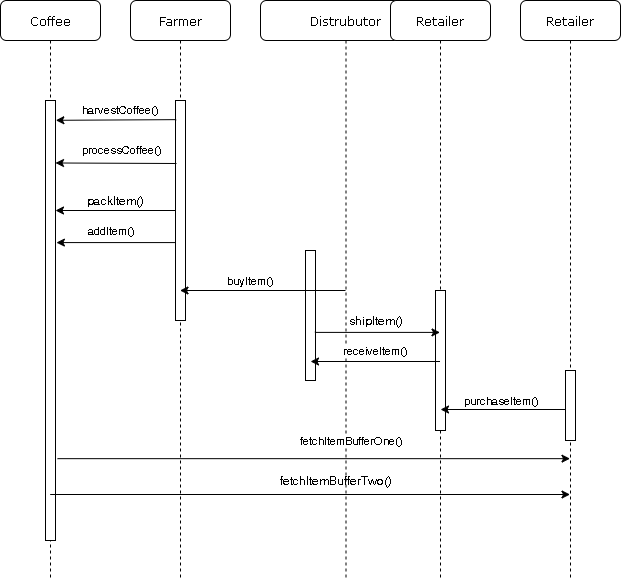

The diagram above was exported from draw.io. Its source (the exported page's mxGraphModel, read from the mxfile embedded in the PNG):
<mxGraphModel dx="1108" dy="433" grid="1" gridSize="10" guides="1" tooltips="1" connect="1" arrows="1" fold="1" page="1" pageScale="1" pageWidth="1100" pageHeight="850" background="#ffffff" math="0" shadow="0">
  <root>
    <mxCell id="0" />
    <mxCell id="1" parent="0" />
    <mxCell id="7baba1c4bc27f4b0-2" value="Farmer" style="shape=umlLifeline;perimeter=lifelinePerimeter;whiteSpace=wrap;html=1;container=1;collapsible=0;recursiveResize=0;outlineConnect=0;rounded=1;shadow=0;comic=0;labelBackgroundColor=none;strokeWidth=1;fontFamily=Verdana;fontSize=12;align=center;" parent="1" vertex="1">
      <mxGeometry x="240" y="80" width="100" height="580" as="geometry" />
    </mxCell>
    <mxCell id="7baba1c4bc27f4b0-10" value="" style="html=1;points=[];perimeter=orthogonalPerimeter;rounded=0;shadow=0;comic=0;labelBackgroundColor=none;strokeWidth=1;fontFamily=Verdana;fontSize=12;align=center;" parent="7baba1c4bc27f4b0-2" vertex="1">
      <mxGeometry x="45" y="100" width="10" height="220" as="geometry" />
    </mxCell>
    <mxCell id="7baba1c4bc27f4b0-3" value="Distrubutor" style="shape=umlLifeline;perimeter=lifelinePerimeter;whiteSpace=wrap;html=1;container=1;collapsible=0;recursiveResize=0;outlineConnect=0;rounded=1;shadow=0;comic=0;labelBackgroundColor=none;strokeWidth=1;fontFamily=Verdana;fontSize=12;align=center;" parent="1" vertex="1">
      <mxGeometry x="370" y="80" width="171" height="580" as="geometry" />
    </mxCell>
    <mxCell id="7baba1c4bc27f4b0-13" value="" style="html=1;points=[];perimeter=orthogonalPerimeter;rounded=0;shadow=0;comic=0;labelBackgroundColor=none;strokeWidth=1;fontFamily=Verdana;fontSize=12;align=center;" parent="7baba1c4bc27f4b0-3" vertex="1">
      <mxGeometry x="45" y="250" width="10" height="130" as="geometry" />
    </mxCell>
    <mxCell id="MDmEe0lvOflhZ-Kkrgch-28" value="fetchItemBufferTwo()" style="text;html=1;align=center;verticalAlign=middle;resizable=0;points=[];autosize=1;" parent="7baba1c4bc27f4b0-3" vertex="1">
      <mxGeometry x="10" y="470" width="130" height="20" as="geometry" />
    </mxCell>
    <mxCell id="7baba1c4bc27f4b0-8" value="Coffee" style="shape=umlLifeline;perimeter=lifelinePerimeter;whiteSpace=wrap;html=1;container=1;collapsible=0;recursiveResize=0;outlineConnect=0;rounded=1;shadow=0;comic=0;labelBackgroundColor=none;strokeWidth=1;fontFamily=Verdana;fontSize=12;align=center;" parent="1" vertex="1">
      <mxGeometry x="110" y="80" width="100" height="580" as="geometry" />
    </mxCell>
    <mxCell id="7baba1c4bc27f4b0-9" value="" style="html=1;points=[];perimeter=orthogonalPerimeter;rounded=0;shadow=0;comic=0;labelBackgroundColor=none;strokeWidth=1;fontFamily=Verdana;fontSize=12;align=center;" parent="7baba1c4bc27f4b0-8" vertex="1">
      <mxGeometry x="45" y="100" width="10" height="440" as="geometry" />
    </mxCell>
    <mxCell id="MDmEe0lvOflhZ-Kkrgch-1" value="Retailer" style="shape=umlLifeline;perimeter=lifelinePerimeter;whiteSpace=wrap;html=1;container=1;collapsible=0;recursiveResize=0;outlineConnect=0;rounded=1;shadow=0;comic=0;labelBackgroundColor=none;strokeWidth=1;fontFamily=Verdana;fontSize=12;align=center;" parent="1" vertex="1">
      <mxGeometry x="500" y="80" width="100" height="580" as="geometry" />
    </mxCell>
    <mxCell id="MDmEe0lvOflhZ-Kkrgch-2" value="" style="html=1;points=[];perimeter=orthogonalPerimeter;rounded=0;shadow=0;comic=0;labelBackgroundColor=none;strokeWidth=1;fontFamily=Verdana;fontSize=12;align=center;" parent="MDmEe0lvOflhZ-Kkrgch-1" vertex="1">
      <mxGeometry x="45" y="290" width="10" height="140" as="geometry" />
    </mxCell>
    <mxCell id="MDmEe0lvOflhZ-Kkrgch-3" value="Retailer" style="shape=umlLifeline;perimeter=lifelinePerimeter;whiteSpace=wrap;html=1;container=1;collapsible=0;recursiveResize=0;outlineConnect=0;rounded=1;shadow=0;comic=0;labelBackgroundColor=none;strokeWidth=1;fontFamily=Verdana;fontSize=12;align=center;" parent="1" vertex="1">
      <mxGeometry x="630" y="80" width="100" height="580" as="geometry" />
    </mxCell>
    <mxCell id="MDmEe0lvOflhZ-Kkrgch-4" value="" style="html=1;points=[];perimeter=orthogonalPerimeter;rounded=0;shadow=0;comic=0;labelBackgroundColor=none;strokeWidth=1;fontFamily=Verdana;fontSize=12;align=center;" parent="MDmEe0lvOflhZ-Kkrgch-3" vertex="1">
      <mxGeometry x="45" y="370" width="10" height="70" as="geometry" />
    </mxCell>
    <mxCell id="MDmEe0lvOflhZ-Kkrgch-5" value="" style="endArrow=classic;html=1;exitX=0.067;exitY=0.087;exitDx=0;exitDy=0;exitPerimeter=0;entryX=1.033;entryY=0.045;entryDx=0;entryDy=0;entryPerimeter=0;" parent="1" source="7baba1c4bc27f4b0-10" target="7baba1c4bc27f4b0-9" edge="1">
      <mxGeometry width="50" height="50" relative="1" as="geometry">
        <mxPoint x="280" y="200" as="sourcePoint" />
        <mxPoint x="180" y="200" as="targetPoint" />
      </mxGeometry>
    </mxCell>
    <mxCell id="MDmEe0lvOflhZ-Kkrgch-6" value="harvestCoffee()" style="edgeLabel;html=1;align=center;verticalAlign=middle;resizable=0;points=[];" parent="MDmEe0lvOflhZ-Kkrgch-5" vertex="1" connectable="0">
      <mxGeometry x="-0.3154" y="-2" relative="1" as="geometry">
        <mxPoint x="-15.5" y="-8.01" as="offset" />
      </mxGeometry>
    </mxCell>
    <mxCell id="MDmEe0lvOflhZ-Kkrgch-7" value="" style="endArrow=classic;html=1;entryX=1;entryY=0.142;entryDx=0;entryDy=0;entryPerimeter=0;" parent="1" target="7baba1c4bc27f4b0-9" edge="1">
      <mxGeometry width="50" height="50" relative="1" as="geometry">
        <mxPoint x="286" y="243" as="sourcePoint" />
        <mxPoint x="170" y="243" as="targetPoint" />
      </mxGeometry>
    </mxCell>
    <mxCell id="MDmEe0lvOflhZ-Kkrgch-8" value="processCoffee()" style="edgeLabel;html=1;align=center;verticalAlign=middle;resizable=0;points=[];" parent="MDmEe0lvOflhZ-Kkrgch-7" vertex="1" connectable="0">
      <mxGeometry x="-0.2985" y="-1" relative="1" as="geometry">
        <mxPoint x="-13.67" y="-12.02" as="offset" />
      </mxGeometry>
    </mxCell>
    <mxCell id="MDmEe0lvOflhZ-Kkrgch-9" value="" style="endArrow=classic;html=1;" parent="1" source="7baba1c4bc27f4b0-10" target="7baba1c4bc27f4b0-9" edge="1">
      <mxGeometry width="50" height="50" relative="1" as="geometry">
        <mxPoint x="200" y="320" as="sourcePoint" />
        <mxPoint x="250" y="270" as="targetPoint" />
      </mxGeometry>
    </mxCell>
    <mxCell id="MDmEe0lvOflhZ-Kkrgch-10" value="packItem()" style="text;html=1;align=center;verticalAlign=middle;resizable=0;points=[];autosize=1;" parent="1" vertex="1">
      <mxGeometry x="190" y="270" width="70" height="20" as="geometry" />
    </mxCell>
    <mxCell id="MDmEe0lvOflhZ-Kkrgch-12" value="" style="endArrow=classic;html=1;entryX=1.089;entryY=0.307;entryDx=0;entryDy=0;entryPerimeter=0;" parent="1" edge="1">
      <mxGeometry width="50" height="50" relative="1" as="geometry">
        <mxPoint x="285" y="322.08000000000004" as="sourcePoint" />
        <mxPoint x="165.89" y="322.08000000000004" as="targetPoint" />
      </mxGeometry>
    </mxCell>
    <mxCell id="MDmEe0lvOflhZ-Kkrgch-13" value="addItem()" style="edgeLabel;html=1;align=center;verticalAlign=middle;resizable=0;points=[];" parent="MDmEe0lvOflhZ-Kkrgch-12" vertex="1" connectable="0">
      <mxGeometry x="0.0962" y="-1" relative="1" as="geometry">
        <mxPoint y="-11.08" as="offset" />
      </mxGeometry>
    </mxCell>
    <mxCell id="MDmEe0lvOflhZ-Kkrgch-14" value="" style="endArrow=classic;html=1;" parent="1" source="7baba1c4bc27f4b0-3" target="7baba1c4bc27f4b0-2" edge="1">
      <mxGeometry width="50" height="50" relative="1" as="geometry">
        <mxPoint x="350" y="390" as="sourcePoint" />
        <mxPoint x="400" y="340" as="targetPoint" />
      </mxGeometry>
    </mxCell>
    <mxCell id="MDmEe0lvOflhZ-Kkrgch-15" value="buyItem()" style="edgeLabel;html=1;align=center;verticalAlign=middle;resizable=0;points=[];" parent="MDmEe0lvOflhZ-Kkrgch-14" vertex="1" connectable="0">
      <mxGeometry x="0.156" y="-1" relative="1" as="geometry">
        <mxPoint y="-9" as="offset" />
      </mxGeometry>
    </mxCell>
    <mxCell id="MDmEe0lvOflhZ-Kkrgch-16" value="" style="endArrow=classic;html=1;exitX=0.938;exitY=0.63;exitDx=0;exitDy=0;exitPerimeter=0;" parent="1" source="7baba1c4bc27f4b0-13" target="MDmEe0lvOflhZ-Kkrgch-1" edge="1">
      <mxGeometry width="50" height="50" relative="1" as="geometry">
        <mxPoint x="450" y="430" as="sourcePoint" />
        <mxPoint x="500" y="380" as="targetPoint" />
      </mxGeometry>
    </mxCell>
    <mxCell id="MDmEe0lvOflhZ-Kkrgch-18" value="shipItem()" style="text;html=1;align=center;verticalAlign=middle;resizable=0;points=[];autosize=1;" parent="1" vertex="1">
      <mxGeometry x="450" y="390" width="70" height="20" as="geometry" />
    </mxCell>
    <mxCell id="MDmEe0lvOflhZ-Kkrgch-19" value="" style="endArrow=classic;html=1;" parent="1" source="MDmEe0lvOflhZ-Kkrgch-1" edge="1">
      <mxGeometry width="50" height="50" relative="1" as="geometry">
        <mxPoint x="480" y="441" as="sourcePoint" />
        <mxPoint x="420.0238095238095" y="441" as="targetPoint" />
      </mxGeometry>
    </mxCell>
    <mxCell id="MDmEe0lvOflhZ-Kkrgch-20" value="receiveItem()" style="edgeLabel;html=1;align=center;verticalAlign=middle;resizable=0;points=[];" parent="MDmEe0lvOflhZ-Kkrgch-19" vertex="1" connectable="0">
      <mxGeometry x="-0.1265" y="-2" relative="1" as="geometry">
        <mxPoint x="-7.83" y="-9" as="offset" />
      </mxGeometry>
    </mxCell>
    <mxCell id="MDmEe0lvOflhZ-Kkrgch-21" value="" style="endArrow=classic;html=1;" parent="1" edge="1">
      <mxGeometry width="50" height="50" relative="1" as="geometry">
        <mxPoint x="675" y="489" as="sourcePoint" />
        <mxPoint x="550.0238095238096" y="489" as="targetPoint" />
      </mxGeometry>
    </mxCell>
    <mxCell id="MDmEe0lvOflhZ-Kkrgch-22" value="purchaseItem()" style="edgeLabel;html=1;align=center;verticalAlign=middle;resizable=0;points=[];" parent="MDmEe0lvOflhZ-Kkrgch-21" vertex="1" connectable="0">
      <mxGeometry x="0.2368" relative="1" as="geometry">
        <mxPoint x="12.14" y="-9" as="offset" />
      </mxGeometry>
    </mxCell>
    <mxCell id="MDmEe0lvOflhZ-Kkrgch-24" value="" style="endArrow=classic;html=1;exitX=1.2;exitY=0.814;exitDx=0;exitDy=0;exitPerimeter=0;" parent="1" source="7baba1c4bc27f4b0-9" target="MDmEe0lvOflhZ-Kkrgch-3" edge="1">
      <mxGeometry width="50" height="50" relative="1" as="geometry">
        <mxPoint x="220" y="580" as="sourcePoint" />
        <mxPoint x="660" y="538" as="targetPoint" />
      </mxGeometry>
    </mxCell>
    <mxCell id="MDmEe0lvOflhZ-Kkrgch-25" value="fetchItemBufferOne()" style="edgeLabel;html=1;align=center;verticalAlign=middle;resizable=0;points=[];" parent="MDmEe0lvOflhZ-Kkrgch-24" vertex="1" connectable="0">
      <mxGeometry x="-0.0602" y="-2" relative="1" as="geometry">
        <mxPoint x="52.17" y="-20.16" as="offset" />
      </mxGeometry>
    </mxCell>
    <mxCell id="MDmEe0lvOflhZ-Kkrgch-27" value="" style="endArrow=classic;html=1;" parent="1" edge="1">
      <mxGeometry width="50" height="50" relative="1" as="geometry">
        <mxPoint x="159.66666666666652" y="574" as="sourcePoint" />
        <mxPoint x="679.5" y="574" as="targetPoint" />
      </mxGeometry>
    </mxCell>
  </root>
</mxGraphModel>